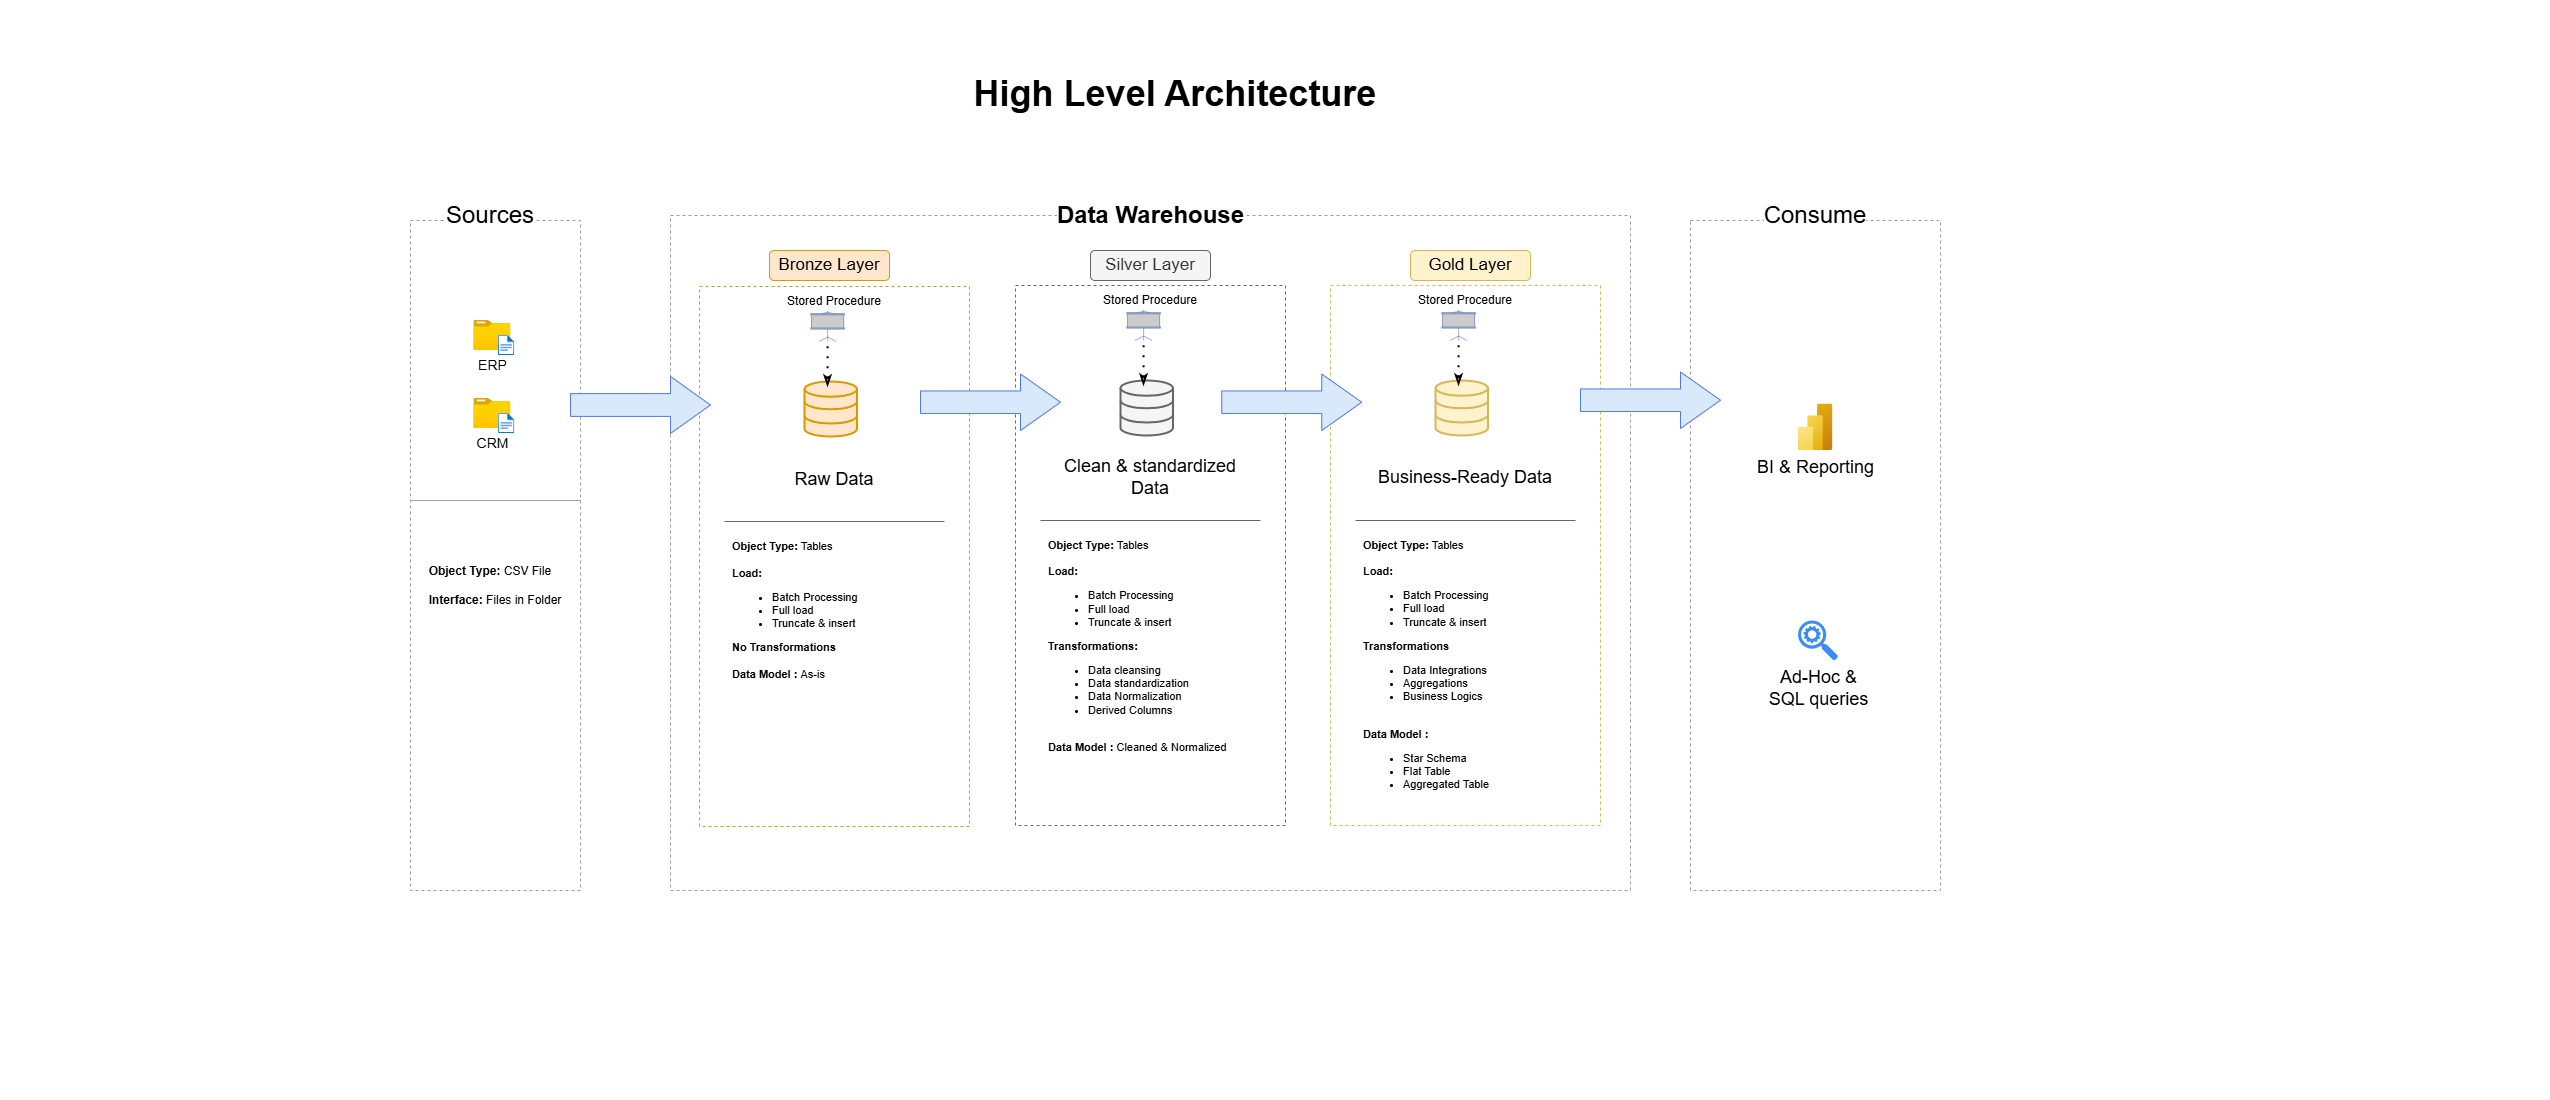

The diagram above was exported from draw.io. Its source (the exported page's mxGraphModel, read from the mxfile embedded in the PNG):
<mxGraphModel dx="3189" dy="1011" grid="1" gridSize="10" guides="1" tooltips="1" connect="1" arrows="1" fold="1" page="1" pageScale="1" pageWidth="850" pageHeight="1100" math="0" shadow="0">
  <root>
    <mxCell id="0" />
    <mxCell id="1" parent="0" />
    <mxCell id="pdXeHjaP47LmKq5ZbUQd-1" parent="1" style="text;html=1;whiteSpace=wrap;overflow=hidden;rounded=0;align=center;fillColor=default;verticalAlign=middle;fontSize=18;" value="&lt;h1 style=&quot;margin-top: 0px;&quot;&gt;High Level Architecture&lt;/h1&gt;" vertex="1">
      <mxGeometry height="110" width="1530" x="-1290" y="50" as="geometry" />
    </mxCell>
    <mxCell id="pdXeHjaP47LmKq5ZbUQd-2" parent="1" style="rounded=0;whiteSpace=wrap;html=1;fillColor=none;dashed=1;strokeColor=light-dark(#9c9c9c, #ededed);" value="" vertex="1">
      <mxGeometry height="670" width="170" x="-1290" y="220" as="geometry" />
    </mxCell>
    <mxCell id="pdXeHjaP47LmKq5ZbUQd-3" parent="1" style="text;html=1;whiteSpace=wrap;strokeColor=none;fillColor=none;align=center;verticalAlign=middle;rounded=0;fontSize=24;labelBackgroundColor=default;" value="Sources" vertex="1">
      <mxGeometry height="30" width="90" x="-1254.6399999999999" y="200" as="geometry" />
    </mxCell>
    <mxCell id="pdXeHjaP47LmKq5ZbUQd-8" parent="1" style="image;aspect=fixed;html=1;points=[];align=center;fontSize=12;image=img/lib/azure2/general/Folder_Blank.svg;" value="&lt;font style=&quot;font-size: 14px;&quot;&gt;ERP&lt;/font&gt;" vertex="1">
      <mxGeometry height="30" width="36.97" x="-1226.6399999999999" y="320" as="geometry" />
    </mxCell>
    <mxCell id="pdXeHjaP47LmKq5ZbUQd-9" parent="1" style="image;aspect=fixed;html=1;points=[];align=center;fontSize=12;image=img/lib/azure2/general/File.svg;" value="" vertex="1">
      <mxGeometry height="20" width="16.23" x="-1202" y="335" as="geometry" />
    </mxCell>
    <mxCell id="pdXeHjaP47LmKq5ZbUQd-14" parent="1" style="image;aspect=fixed;html=1;points=[];align=center;fontSize=12;image=img/lib/azure2/general/Folder_Blank.svg;" value="&lt;font style=&quot;font-size: 14px;&quot;&gt;CRM&lt;/font&gt;" vertex="1">
      <mxGeometry height="30" width="36.97" x="-1226.6399999999999" y="398" as="geometry" />
    </mxCell>
    <mxCell id="pdXeHjaP47LmKq5ZbUQd-15" parent="1" style="image;aspect=fixed;html=1;points=[];align=center;fontSize=12;image=img/lib/azure2/general/File.svg;" value="" vertex="1">
      <mxGeometry height="20" width="16.23" x="-1201.9" y="413" as="geometry" />
    </mxCell>
    <mxCell id="pdXeHjaP47LmKq5ZbUQd-18" edge="1" parent="1" source="pdXeHjaP47LmKq5ZbUQd-2" style="endArrow=none;html=1;rounded=0;strokeColor=light-dark(#a8a4a4, #ededed);" value="">
      <mxGeometry height="50" relative="1" width="50" as="geometry">
        <Array as="points">
          <mxPoint x="-1290" y="500" />
          <mxPoint x="-1120" y="500" />
        </Array>
        <mxPoint x="-1210" y="540" as="sourcePoint" />
        <mxPoint x="-1170" y="500" as="targetPoint" />
      </mxGeometry>
    </mxCell>
    <mxCell id="pdXeHjaP47LmKq5ZbUQd-19" parent="1" style="text;html=1;whiteSpace=wrap;strokeColor=none;fillColor=none;align=center;verticalAlign=middle;rounded=0;" value="&lt;div style=&quot;text-align: left;&quot;&gt;&lt;b style=&quot;background-color: transparent; color: light-dark(rgb(0, 0, 0), rgb(255, 255, 255));&quot;&gt;Object Type:&lt;/b&gt;&lt;span style=&quot;background-color: transparent; color: light-dark(rgb(0, 0, 0), rgb(255, 255, 255));&quot;&gt;&amp;nbsp;CSV File&lt;/span&gt;&lt;/div&gt;&lt;div&gt;&lt;br&gt;&lt;div&gt;&lt;b&gt;Interface:&lt;/b&gt; Files in Folder&lt;/div&gt;&lt;/div&gt;" vertex="1">
      <mxGeometry height="30" width="170" x="-1290" y="570" as="geometry" />
    </mxCell>
    <mxCell id="pdXeHjaP47LmKq5ZbUQd-22" parent="1" style="rounded=1;whiteSpace=wrap;html=1;fillColor=#ffe6cc;fontSize=17;strokeColor=#d79b00;" value="Bronze Layer" vertex="1">
      <mxGeometry height="30" width="120" x="-931" y="250" as="geometry" />
    </mxCell>
    <mxCell id="pdXeHjaP47LmKq5ZbUQd-23" parent="1" style="rounded=1;whiteSpace=wrap;html=1;fillColor=#f5f5f5;fontSize=17;strokeColor=#666666;fontColor=#333333;" value="Silver Layer" vertex="1">
      <mxGeometry height="30" width="120" x="-610" y="250" as="geometry" />
    </mxCell>
    <mxCell id="pdXeHjaP47LmKq5ZbUQd-24" parent="1" style="rounded=1;whiteSpace=wrap;html=1;fillColor=#fff2cc;fontSize=17;strokeColor=#d6b656;" value="Gold Layer" vertex="1">
      <mxGeometry height="30" width="120" x="-290" y="250" as="geometry" />
    </mxCell>
    <mxCell id="W92cCz82jkuOsdnk1Z4Y-2" parent="1" style="rounded=0;whiteSpace=wrap;html=1;fillColor=none;dashed=1;strokeColor=light-dark(#9c9c9c, #ededed);" value="" vertex="1">
      <mxGeometry height="675" width="960" x="-1030" y="215" as="geometry" />
    </mxCell>
    <mxCell id="W92cCz82jkuOsdnk1Z4Y-3" parent="1" style="text;html=1;whiteSpace=wrap;strokeColor=none;fillColor=none;align=center;verticalAlign=middle;rounded=0;fontSize=24;labelBackgroundColor=default;fontStyle=1" value="Data Warehouse" vertex="1">
      <mxGeometry height="30" width="205" x="-652.5" y="200" as="geometry" />
    </mxCell>
    <mxCell id="W92cCz82jkuOsdnk1Z4Y-4" parent="1" style="rounded=0;whiteSpace=wrap;html=1;fillColor=none;dashed=1;strokeColor=#666666;fontColor=#333333;" value="" vertex="1">
      <mxGeometry height="540" width="270" x="-685" y="285" as="geometry" />
    </mxCell>
    <mxCell id="W92cCz82jkuOsdnk1Z4Y-5" parent="1" style="html=1;verticalLabelPosition=bottom;align=center;labelBackgroundColor=#ffffff;verticalAlign=top;strokeWidth=2;strokeColor=#666666;shadow=0;dashed=0;shape=mxgraph.ios7.icons.data;fillColor=#f5f5f5;fontColor=#333333;" value="" vertex="1">
      <mxGeometry height="55" width="52.5" x="-580" y="380" as="geometry" />
    </mxCell>
    <mxCell id="W92cCz82jkuOsdnk1Z4Y-6" parent="1" style="text;html=1;whiteSpace=wrap;strokeColor=none;fillColor=none;align=center;verticalAlign=middle;rounded=0;fontSize=18;fontStyle=0" value="Clean &amp;amp; standardized Data" vertex="1">
      <mxGeometry height="57" width="180" x="-640" y="449" as="geometry" />
    </mxCell>
    <mxCell id="W92cCz82jkuOsdnk1Z4Y-7" edge="1" parent="1" style="endArrow=none;html=1;rounded=0;fillColor=#f5f5f5;strokeColor=#666666;" value="">
      <mxGeometry height="50" relative="1" width="50" as="geometry">
        <mxPoint x="-660" y="520" as="sourcePoint" />
        <mxPoint x="-440" y="520" as="targetPoint" />
      </mxGeometry>
    </mxCell>
    <mxCell id="W92cCz82jkuOsdnk1Z4Y-9" parent="1" style="text;html=1;whiteSpace=wrap;strokeColor=none;fillColor=none;align=left;verticalAlign=middle;rounded=0;fontSize=11;" value="&lt;div&gt;&lt;b style=&quot;background-color: transparent; color: light-dark(rgb(0, 0, 0), rgb(255, 255, 255));&quot;&gt;Object Type:&lt;/b&gt;&lt;span style=&quot;background-color: transparent; color: light-dark(rgb(0, 0, 0), rgb(255, 255, 255));&quot;&gt;&amp;nbsp;&lt;/span&gt;&lt;span style=&quot;background-color: transparent; color: light-dark(rgb(0, 0, 0), rgb(255, 255, 255));&quot;&gt;Tables&lt;/span&gt;&lt;/div&gt;&lt;div&gt;&lt;br&gt;&lt;div&gt;&lt;b&gt;Load:&amp;nbsp;&lt;/b&gt;&lt;/div&gt;&lt;/div&gt;&lt;div&gt;&lt;ul&gt;&lt;li&gt;Batch Processing&lt;/li&gt;&lt;li&gt;Full load&lt;/li&gt;&lt;li&gt;Truncate &amp;amp; insert&lt;/li&gt;&lt;/ul&gt;&lt;div&gt;&lt;b&gt;Transformations:&lt;/b&gt;&lt;/div&gt;&lt;/div&gt;&lt;div&gt;&lt;ul&gt;&lt;li&gt;Data cleansing&lt;/li&gt;&lt;li&gt;Data standardization&lt;/li&gt;&lt;li&gt;Data Normalization&lt;/li&gt;&lt;li&gt;Derived Columns&lt;/li&gt;&lt;/ul&gt;&lt;/div&gt;&lt;div&gt;&lt;b&gt;&lt;br&gt;&lt;/b&gt;&lt;/div&gt;&lt;div&gt;&lt;b&gt;Data Model : &lt;/b&gt;Cleaned &amp;amp; Normalized&lt;/div&gt;" vertex="1">
      <mxGeometry height="240" width="200" x="-653.75" y="526" as="geometry" />
    </mxCell>
    <mxCell id="W92cCz82jkuOsdnk1Z4Y-10" parent="1" style="fontColor=#0066CC;verticalAlign=top;verticalLabelPosition=bottom;labelPosition=center;align=center;html=1;outlineConnect=0;fillColor=#CCCCCC;strokeColor=#6881B3;gradientColor=none;gradientDirection=north;strokeWidth=2;shape=mxgraph.networks.video_projector_screen;" value="" vertex="1">
      <mxGeometry height="30" width="33.75" x="-573.75" y="310" as="geometry" />
    </mxCell>
    <mxCell id="W92cCz82jkuOsdnk1Z4Y-11" parent="1" style="text;html=1;whiteSpace=wrap;strokeColor=none;fillColor=none;align=center;verticalAlign=middle;rounded=0;" value="Stored Procedure" vertex="1">
      <mxGeometry height="30" width="110" x="-605" y="285" as="geometry" />
    </mxCell>
    <mxCell id="W92cCz82jkuOsdnk1Z4Y-12" edge="1" parent="1" style="endArrow=none;html=1;dashPattern=1 4;strokeWidth=2;rounded=0;entryX=0.5;entryY=1;entryDx=0;entryDy=0;entryPerimeter=0;dashed=1;startArrow=classicThin;startFill=0;" target="W92cCz82jkuOsdnk1Z4Y-10" value="">
      <mxGeometry height="50" relative="1" width="50" as="geometry">
        <mxPoint x="-557" y="385" as="sourcePoint" />
        <mxPoint x="-510" y="335" as="targetPoint" />
      </mxGeometry>
    </mxCell>
    <mxCell id="W92cCz82jkuOsdnk1Z4Y-14" parent="1" style="rounded=0;whiteSpace=wrap;html=1;fillColor=none;dashed=1;strokeColor=#d79b00;" value="" vertex="1">
      <mxGeometry height="540" width="270" x="-1001" y="286" as="geometry" />
    </mxCell>
    <mxCell id="W92cCz82jkuOsdnk1Z4Y-15" parent="1" style="html=1;verticalLabelPosition=bottom;align=center;labelBackgroundColor=#ffffff;verticalAlign=top;strokeWidth=2;strokeColor=#d79b00;shadow=0;dashed=0;shape=mxgraph.ios7.icons.data;fillColor=#ffe6cc;" value="" vertex="1">
      <mxGeometry height="55" width="52.5" x="-896" y="381" as="geometry" />
    </mxCell>
    <mxCell id="W92cCz82jkuOsdnk1Z4Y-16" parent="1" style="text;html=1;whiteSpace=wrap;strokeColor=none;fillColor=none;align=center;verticalAlign=middle;rounded=0;fontSize=18;fontStyle=0" value="Raw Data" vertex="1">
      <mxGeometry height="57" width="180" x="-956" y="450" as="geometry" />
    </mxCell>
    <mxCell id="W92cCz82jkuOsdnk1Z4Y-17" edge="1" parent="1" style="endArrow=none;html=1;rounded=0;fillColor=#f5f5f5;strokeColor=#666666;" value="">
      <mxGeometry height="50" relative="1" width="50" as="geometry">
        <mxPoint x="-976" y="521" as="sourcePoint" />
        <mxPoint x="-756" y="521" as="targetPoint" />
      </mxGeometry>
    </mxCell>
    <mxCell id="W92cCz82jkuOsdnk1Z4Y-18" parent="1" style="text;html=1;whiteSpace=wrap;strokeColor=none;fillColor=none;align=left;verticalAlign=middle;rounded=0;fontSize=11;" value="&lt;div&gt;&lt;b style=&quot;background-color: transparent; color: light-dark(rgb(0, 0, 0), rgb(255, 255, 255));&quot;&gt;Object Type:&lt;/b&gt;&lt;span style=&quot;background-color: transparent; color: light-dark(rgb(0, 0, 0), rgb(255, 255, 255));&quot;&gt;&amp;nbsp;&lt;/span&gt;&lt;span style=&quot;background-color: transparent; color: light-dark(rgb(0, 0, 0), rgb(255, 255, 255));&quot;&gt;Tables&lt;/span&gt;&lt;/div&gt;&lt;div&gt;&lt;br&gt;&lt;div&gt;&lt;b&gt;Load:&amp;nbsp;&lt;/b&gt;&lt;/div&gt;&lt;/div&gt;&lt;div&gt;&lt;ul&gt;&lt;li&gt;Batch Processing&lt;/li&gt;&lt;li&gt;Full load&lt;/li&gt;&lt;li&gt;Truncate &amp;amp; insert&lt;/li&gt;&lt;/ul&gt;&lt;div&gt;&lt;b&gt;No Transformations&lt;/b&gt;&lt;/div&gt;&lt;/div&gt;&lt;div&gt;&lt;b&gt;&lt;br&gt;&lt;/b&gt;&lt;/div&gt;&lt;div&gt;&lt;b&gt;Data Model : &lt;/b&gt;As-is&lt;/div&gt;" vertex="1">
      <mxGeometry height="161" width="200" x="-969.75" y="530" as="geometry" />
    </mxCell>
    <mxCell id="W92cCz82jkuOsdnk1Z4Y-19" parent="1" style="fontColor=#0066CC;verticalAlign=top;verticalLabelPosition=bottom;labelPosition=center;align=center;html=1;outlineConnect=0;fillColor=#CCCCCC;strokeColor=#6881B3;gradientColor=none;gradientDirection=north;strokeWidth=2;shape=mxgraph.networks.video_projector_screen;" value="" vertex="1">
      <mxGeometry height="30" width="33.75" x="-889.75" y="311" as="geometry" />
    </mxCell>
    <mxCell id="W92cCz82jkuOsdnk1Z4Y-20" parent="1" style="text;html=1;whiteSpace=wrap;strokeColor=none;fillColor=none;align=center;verticalAlign=middle;rounded=0;" value="Stored Procedure" vertex="1">
      <mxGeometry height="30" width="110" x="-921" y="286" as="geometry" />
    </mxCell>
    <mxCell id="W92cCz82jkuOsdnk1Z4Y-21" edge="1" parent="1" style="endArrow=none;html=1;dashPattern=1 4;strokeWidth=2;rounded=0;entryX=0.5;entryY=1;entryDx=0;entryDy=0;entryPerimeter=0;dashed=1;startArrow=classicThin;startFill=0;" target="W92cCz82jkuOsdnk1Z4Y-19" value="">
      <mxGeometry height="50" relative="1" width="50" as="geometry">
        <mxPoint x="-873" y="386" as="sourcePoint" />
        <mxPoint x="-826" y="336" as="targetPoint" />
      </mxGeometry>
    </mxCell>
    <mxCell id="W92cCz82jkuOsdnk1Z4Y-22" parent="1" style="rounded=0;whiteSpace=wrap;html=1;fillColor=none;dashed=1;strokeColor=#d6b656;" value="" vertex="1">
      <mxGeometry height="540" width="270" x="-370" y="285" as="geometry" />
    </mxCell>
    <mxCell id="W92cCz82jkuOsdnk1Z4Y-23" parent="1" style="html=1;verticalLabelPosition=bottom;align=center;labelBackgroundColor=#ffffff;verticalAlign=top;strokeWidth=2;strokeColor=#d6b656;shadow=0;dashed=0;shape=mxgraph.ios7.icons.data;fillColor=#fff2cc;" value="" vertex="1">
      <mxGeometry height="55" width="52.5" x="-265" y="380" as="geometry" />
    </mxCell>
    <mxCell id="W92cCz82jkuOsdnk1Z4Y-24" parent="1" style="text;html=1;whiteSpace=wrap;strokeColor=none;fillColor=none;align=center;verticalAlign=middle;rounded=0;fontSize=18;fontStyle=0" value="Business-Ready Data" vertex="1">
      <mxGeometry height="57" width="180" x="-325" y="449" as="geometry" />
    </mxCell>
    <mxCell id="W92cCz82jkuOsdnk1Z4Y-25" edge="1" parent="1" style="endArrow=none;html=1;rounded=0;fillColor=#f5f5f5;strokeColor=#666666;" value="">
      <mxGeometry height="50" relative="1" width="50" as="geometry">
        <mxPoint x="-345" y="520" as="sourcePoint" />
        <mxPoint x="-125" y="520" as="targetPoint" />
      </mxGeometry>
    </mxCell>
    <mxCell id="W92cCz82jkuOsdnk1Z4Y-26" parent="1" style="text;html=1;whiteSpace=wrap;strokeColor=none;fillColor=none;align=left;verticalAlign=middle;rounded=0;fontSize=11;" value="&lt;div&gt;&lt;b style=&quot;background-color: transparent; color: light-dark(rgb(0, 0, 0), rgb(255, 255, 255));&quot;&gt;Object Type:&lt;/b&gt;&lt;span style=&quot;background-color: transparent; color: light-dark(rgb(0, 0, 0), rgb(255, 255, 255));&quot;&gt;&amp;nbsp;&lt;/span&gt;&lt;span style=&quot;background-color: transparent; color: light-dark(rgb(0, 0, 0), rgb(255, 255, 255));&quot;&gt;Tables&lt;/span&gt;&lt;/div&gt;&lt;div&gt;&lt;br&gt;&lt;div&gt;&lt;b&gt;Load:&amp;nbsp;&lt;/b&gt;&lt;/div&gt;&lt;/div&gt;&lt;div&gt;&lt;ul&gt;&lt;li&gt;Batch Processing&lt;/li&gt;&lt;li&gt;Full load&lt;/li&gt;&lt;li&gt;Truncate &amp;amp; insert&lt;/li&gt;&lt;/ul&gt;&lt;div&gt;&lt;b&gt;Transformations&lt;/b&gt;&lt;/div&gt;&lt;/div&gt;&lt;div&gt;&lt;ul&gt;&lt;li&gt;Data Integrations&lt;/li&gt;&lt;li&gt;Aggregations&lt;/li&gt;&lt;li&gt;Business Logics&lt;/li&gt;&lt;/ul&gt;&lt;/div&gt;&lt;div&gt;&lt;b&gt;&lt;br&gt;&lt;/b&gt;&lt;/div&gt;&lt;div&gt;&lt;b&gt;Data Model :&amp;nbsp;&lt;/b&gt;&lt;/div&gt;&lt;div&gt;&lt;ul&gt;&lt;li&gt;Star Schema&lt;/li&gt;&lt;li&gt;Flat Table&lt;/li&gt;&lt;li&gt;Aggregated Table&lt;/li&gt;&lt;/ul&gt;&lt;/div&gt;" vertex="1">
      <mxGeometry height="240" width="200" x="-338.75" y="550" as="geometry" />
    </mxCell>
    <mxCell id="W92cCz82jkuOsdnk1Z4Y-27" parent="1" style="fontColor=#0066CC;verticalAlign=top;verticalLabelPosition=bottom;labelPosition=center;align=center;html=1;outlineConnect=0;fillColor=#CCCCCC;strokeColor=#6881B3;gradientColor=none;gradientDirection=north;strokeWidth=2;shape=mxgraph.networks.video_projector_screen;" value="" vertex="1">
      <mxGeometry height="30" width="33.75" x="-258.75" y="310" as="geometry" />
    </mxCell>
    <mxCell id="W92cCz82jkuOsdnk1Z4Y-28" parent="1" style="text;html=1;whiteSpace=wrap;strokeColor=none;fillColor=none;align=center;verticalAlign=middle;rounded=0;" value="Stored Procedure" vertex="1">
      <mxGeometry height="30" width="110" x="-290" y="285" as="geometry" />
    </mxCell>
    <mxCell id="W92cCz82jkuOsdnk1Z4Y-29" edge="1" parent="1" style="endArrow=none;html=1;dashPattern=1 4;strokeWidth=2;rounded=0;entryX=0.5;entryY=1;entryDx=0;entryDy=0;entryPerimeter=0;dashed=1;startArrow=classicThin;startFill=0;" target="W92cCz82jkuOsdnk1Z4Y-27" value="">
      <mxGeometry height="50" relative="1" width="50" as="geometry">
        <mxPoint x="-242" y="385" as="sourcePoint" />
        <mxPoint x="-195" y="335" as="targetPoint" />
      </mxGeometry>
    </mxCell>
    <mxCell id="W92cCz82jkuOsdnk1Z4Y-30" parent="1" style="rounded=0;whiteSpace=wrap;html=1;fillColor=none;dashed=1;strokeColor=light-dark(#9c9c9c, #ededed);" value="" vertex="1">
      <mxGeometry height="670" width="250" x="-10" y="220" as="geometry" />
    </mxCell>
    <mxCell id="W92cCz82jkuOsdnk1Z4Y-31" parent="1" style="text;html=1;whiteSpace=wrap;strokeColor=none;fillColor=none;align=center;verticalAlign=middle;rounded=0;fontSize=24;labelBackgroundColor=default;" value="Consume" vertex="1">
      <mxGeometry height="30" width="90" x="70" y="200" as="geometry" />
    </mxCell>
    <mxCell id="W92cCz82jkuOsdnk1Z4Y-32" parent="1" style="image;aspect=fixed;html=1;points=[];align=center;fontSize=18;image=img/lib/azure2/analytics/Power_BI_Embedded.svg;" value="&lt;font&gt;BI &amp;amp; Reporting&lt;/font&gt;" vertex="1">
      <mxGeometry height="46.5" width="34.88" x="97.56" y="403.5" as="geometry" />
    </mxCell>
    <mxCell id="W92cCz82jkuOsdnk1Z4Y-33" parent="1" style="sketch=0;html=1;aspect=fixed;strokeColor=none;shadow=0;fillColor=#3B8DF1;verticalAlign=top;labelPosition=center;verticalLabelPosition=bottom;shape=mxgraph.gcp2.search_api;fontSize=18;" value="Ad-Hoc &amp;amp;&lt;div&gt;SQL queries&lt;/div&gt;" vertex="1">
      <mxGeometry height="40" width="40" x="97.56" y="620" as="geometry" />
    </mxCell>
    <mxCell id="W92cCz82jkuOsdnk1Z4Y-34" parent="1" style="html=1;shadow=0;dashed=0;align=center;verticalAlign=middle;shape=mxgraph.arrows2.arrow;dy=0.6;dx=40;notch=0;fillColor=#dae8fc;strokeColor=light-dark(#4c7ae6, #ededed);" value="" vertex="1">
      <mxGeometry height="57" width="140" x="-1130" y="376" as="geometry" />
    </mxCell>
    <mxCell id="W92cCz82jkuOsdnk1Z4Y-35" parent="1" style="html=1;shadow=0;dashed=0;align=center;verticalAlign=middle;shape=mxgraph.arrows2.arrow;dy=0.6;dx=40;notch=0;fillColor=#dae8fc;strokeColor=light-dark(#4c7ae6, #ededed);" value="" vertex="1">
      <mxGeometry height="56.5" width="140" x="-780" y="373.5" as="geometry" />
    </mxCell>
    <mxCell id="W92cCz82jkuOsdnk1Z4Y-36" parent="1" style="html=1;shadow=0;dashed=0;align=center;verticalAlign=middle;shape=mxgraph.arrows2.arrow;dy=0.6;dx=40;notch=0;fillColor=#dae8fc;strokeColor=light-dark(#4c7ae6, #ededed);" value="" vertex="1">
      <mxGeometry height="56.5" width="140" x="-478.75" y="373.5" as="geometry" />
    </mxCell>
    <mxCell id="W92cCz82jkuOsdnk1Z4Y-37" parent="1" style="html=1;shadow=0;dashed=0;align=center;verticalAlign=middle;shape=mxgraph.arrows2.arrow;dy=0.6;dx=40;notch=0;fillColor=#dae8fc;strokeColor=light-dark(#4c7ae6, #ededed);" value="" vertex="1">
      <mxGeometry height="56.5" width="140" x="-120" y="371.5" as="geometry" />
    </mxCell>
  </root>
</mxGraphModel>